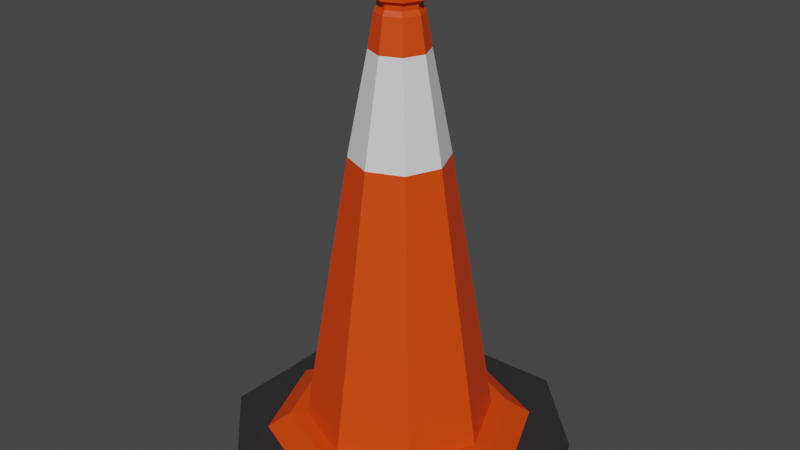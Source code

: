 # Source: traffic_cone.blend  (saved by Blender 2.80.35; exported with 4.5.12 LTS)
import bpy
from mathutils import Matrix  # noqa: F401  (used for matrix-valued properties, if any)

bpy.ops.wm.read_factory_settings(use_empty=True)
scene = bpy.context.scene
scene.name = 'Scene'

# ---- collections
col_collection = bpy.data.collections.new('Collection'); scene.collection.children.link(col_collection)

# ---- materials (node trees are filled in below, after node groups)
mat_white = bpy.data.materials.new('White')
mat_white.use_transparent_shadow = False
mat_white.roughness = 0.25
mat_orange = bpy.data.materials.new('Orange')
mat_orange.use_transparent_shadow = False
mat_orange.roughness = 0.25
mat_black = bpy.data.materials.new('Black')
mat_black.use_transparent_shadow = False
mat_black.roughness = 0.25

# ---- material node trees
mat_white.use_nodes = True; mat_white.node_tree.nodes.clear()
_N = mat_white.node_tree.nodes; _L = mat_white.node_tree.links
n0 = _N.new('ShaderNodeOutputMaterial'); n0.name = 'Material Output'; n0.location = (300, 300)
n1 = _N.new('ShaderNodeBsdfPrincipled'); n1.name = 'Principled BSDF'; n1.location = (10, 300)
n1.distribution = 'GGX'
n1.subsurface_method = 'BURLEY'
n1.inputs[3].default_value = 1.45
_L.new(n1.outputs[0], n0.inputs[0])
n0.is_active_output = True
mat_orange.use_nodes = True; mat_orange.node_tree.nodes.clear()
_N = mat_orange.node_tree.nodes; _L = mat_orange.node_tree.links
n0 = _N.new('ShaderNodeOutputMaterial'); n0.name = 'Material Output'; n0.location = (300, 300)
n1 = _N.new('ShaderNodeBsdfPrincipled'); n1.name = 'Principled BSDF'; n1.location = (10, 300)
n1.distribution = 'GGX'
n1.subsurface_method = 'BURLEY'
n1.inputs[0].default_value = (0.8, 0.0584, 0.0, 1.0)
n1.inputs[3].default_value = 1.45
_L.new(n1.outputs[0], n0.inputs[0])
n0.is_active_output = True
mat_black.use_nodes = True; mat_black.node_tree.nodes.clear()
_N = mat_black.node_tree.nodes; _L = mat_black.node_tree.links
n0 = _N.new('ShaderNodeOutputMaterial'); n0.name = 'Material Output'; n0.location = (300, 300)
n1 = _N.new('ShaderNodeBsdfPrincipled'); n1.name = 'Principled BSDF'; n1.location = (10, 300)
n1.distribution = 'GGX'
n1.subsurface_method = 'BURLEY'
n1.inputs[0].default_value = (0.02539, 0.02539, 0.02539, 1.0)
n1.inputs[3].default_value = 1.45
_L.new(n1.outputs[0], n0.inputs[0])
n0.is_active_output = True

# ---- world
world_world = bpy.data.worlds.new('World'); scene.world = world_world
world_world.color = (0.05088, 0.05088, 0.05088)
world_world.use_sun_shadow = False
world_world.sun_shadow_jitter_overblur = 0.0

# ---- meshes
me_cube_001 = bpy.data.meshes.new('Cube.001')
me_cube_001.from_pydata([(-0.1264, -0.1277, 0.008505), (-0.1264, 0.1251, 0.008505), (0.1264, -0.1277, 0.008505), (0.1264, 0.1251, 0.008505), (-0.1456, -0.147, 0.0241), (-0.1456, 0.1443, 0.0241), (0.1457, 0.1443, 0.0241), (0.1457, -0.147, 0.0241), (-0.0009783, -0.1474, 0.008107), (6.583e-06, -0.2073, 0.0241), (6.601e-06, -0.2353, 0.009719), (6.601e-06, -0.2353, 0.02288), (0.206, -0.001301, 0.0241), (0.234, -0.001301, 0.009719), (0.234, -0.001301, 0.02288), (-0.206, -0.001301, 0.0241), (-0.234, -0.001301, 0.009719), (-0.234, -0.001301, 0.02288), (6.619e-06, 0.2047, 0.0241), (6.601e-06, 0.2327, 0.009719), (6.601e-06, 0.2327, 0.02288), (6.588e-06, -0.1459, 0.04753), (6.586e-06, -0.1719, 0.04753), (-0.1206, -0.1219, 0.04753), (0.1706, -0.001301, 0.04753), (0.1206, -0.1219, 0.04753), (6.616e-06, 0.1693, 0.04753), (0.1206, 0.1193, 0.04753), (-0.1706, -0.001301, 0.04753), (-0.1206, 0.1193, 0.04753), (-0.1022, -0.1035, 0.04753), (0.1446, -0.001301, 0.04753), (0.1022, -0.1035, 0.04753), (6.613e-06, 0.1433, 0.04753), (0.1022, 0.1009, 0.04753), (-0.1446, -0.001301, 0.04753), (-0.1022, 0.1009, 0.04753), (-2.609e-09, -0.0364, 0.6812), (-0.02482, -0.02612, 0.6812), (0.0351, -0.001294, 0.6812), (0.02482, -0.02612, 0.6812), (3.528e-09, 0.03381, 0.6812), (0.02482, 0.02353, 0.6812), (-0.0351, -0.001294, 0.6812), (-0.02482, 0.02353, 0.6812), (-2.301e-09, -0.03233, 0.6955), (-2.301e-09, -0.03233, 0.6883), (-0.02195, -0.02324, 0.6883), (0.03104, -0.001294, 0.6883), (0.02195, -0.02324, 0.6883), (3.125e-09, 0.02974, 0.6883), (0.02195, 0.02065, 0.6883), (-0.03104, -0.001294, 0.6883), (-0.02195, 0.02065, 0.6883), (-2.924e-09, -0.0399, 0.7012), (-0.02195, -0.02324, 0.6955), (0.03104, -0.001294, 0.6955), (0.02195, -0.02324, 0.6955), (3.125e-09, 0.02974, 0.6955), (0.02195, 0.02065, 0.6955), (-0.03104, -0.001294, 0.6955), (-0.02195, 0.02065, 0.6955), (-2.924e-09, -0.0399, 0.7161), (-0.0273, -0.02859, 0.7012), (0.03861, -0.001294, 0.7012), (0.0273, -0.02859, 0.7012), (3.826e-09, 0.03731, 0.7012), (0.0273, 0.02601, 0.7012), (-0.03861, -0.001294, 0.7012), (-0.0273, 0.02601, 0.7012), (-1.908e-09, -0.025, 0.7253), (-0.0273, -0.02859, 0.7161), (0.03861, -0.001294, 0.7161), (0.0273, -0.02859, 0.7161), (3.826e-09, 0.03731, 0.7161), (0.0273, 0.02601, 0.7161), (-0.03861, -0.001294, 0.7161), (-0.0273, 0.02601, 0.7161), (-0.01676, -0.01805, 0.7253), (0.0237, -0.001294, 0.7253), (0.01676, -0.01805, 0.7253), (2.098e-09, 0.02241, 0.7253), (0.01676, 0.01546, 0.7253), (-0.0237, -0.001294, 0.7253), (-0.01676, 0.01546, 0.7253), (-2.383e-09, -0.03235, 0.7253), (-0.02196, -0.02325, 0.7253), (0.03105, -0.001294, 0.7253), (0.02196, -0.02325, 0.7253), (3.047e-09, 0.02976, 0.7253), (0.02196, 0.02066, 0.7253), (-0.03105, -0.001294, 0.7253), (-0.02196, 0.02066, 0.7253), (3.32e-10, -0.001294, 0.2137), (-0.0237, -0.001294, 0.2137), (0.0237, -0.001294, 0.2137), (2.098e-09, 0.02241, 0.2137), (-1.908e-09, -0.025, 0.2137), (-0.01676, -0.01805, 0.2137), (0.01676, -0.01805, 0.2137), (0.01676, 0.01546, 0.2137), (-0.01676, 0.01546, 0.2137), (-0.2364, 0.1176, 0.009652), (-0.1189, 0.2351, 0.009652), (-0.1533, 0.152, 0.009652), (-0.1189, -0.2377, 0.009652), (-0.2364, -0.1202, 0.009652), (-0.1533, -0.1546, 0.009652), (-0.1189, 0.2351, 0.02295), (-0.2364, 0.1176, 0.02295), (-0.1533, 0.152, 0.02295), (0.1189, 0.2351, 0.009652), (0.2364, 0.1176, 0.009652), (0.1533, 0.152, 0.009652), (0.2364, 0.1176, 0.02295), (0.1189, 0.2351, 0.02295), (0.1533, 0.152, 0.02295), (0.2364, -0.1202, 0.009652), (0.1189, -0.2377, 0.009652), (0.1533, -0.1546, 0.009652), (0.1189, -0.2377, 0.02295), (0.2364, -0.1202, 0.02295), (0.1533, -0.1546, 0.02295), (-0.2364, -0.1202, 0.02295), (-0.1189, -0.2377, 0.02295), (-0.1533, -0.1546, 0.02295), (-0.0308, -0.03209, 0.6305), (-6.329e-09, -0.07494, 0.4762), (-3.43e-09, -0.04485, 0.6305), (0.0308, 0.02951, 0.6305), (4.186e-09, 0.04226, 0.6305), (0.04356, -0.001294, 0.6305), (0.07365, -0.001294, 0.4762), (-0.07365, -0.001294, 0.4762), (0.05208, -0.05337, 0.4762), (-0.0002937, 0.1467, 0.008505), (-0.1264, -0.001301, 0.008505), (-0.0006383, -0.001301, 0.008305), (0.1264, -0.001301, 0.008505), (-0.05208, -0.05337, 0.4762), (0.05208, 0.05078, 0.4762), (6.548e-09, 0.07235, 0.4762), (-0.05208, 0.05078, 0.4762), (-0.0308, 0.02951, 0.6305), (-0.04356, -0.001294, 0.6305), (0.0308, -0.03209, 0.6305)], [], [(3, 6, 18, 5, 1, 135), (3, 138, 2, 7, 12, 6), (137, 138, 2, 8), (13, 14, 121, 117), (4, 15, 17, 123, 125), (19, 20, 115, 111), (8, 2, 119, 118, 10), (5, 18, 20, 108, 110), (118, 120, 11, 10), (112, 114, 14, 13), (106, 123, 17, 16), (138, 3, 113, 112, 13), (7, 9, 11, 120, 122), (136, 0, 107, 106, 16), (16, 17, 109, 102), (1, 5, 15, 4, 0, 136), (9, 7, 25, 22), (12, 7, 122, 121, 14), (9, 4, 125, 124, 11), (10, 11, 124, 105), (18, 6, 116, 115, 20), (6, 12, 14, 114, 116), (0, 8, 10, 105, 107), (135, 1, 104, 103, 19), (15, 5, 110, 109, 17), (15, 4, 23, 28), (6, 18, 26, 27), (12, 6, 27, 24), (25, 24, 31, 32), (29, 28, 35, 36), (24, 27, 34, 31), (26, 29, 36, 33), (4, 9, 22, 23), (18, 5, 29, 26), (5, 15, 28, 29), (7, 12, 24, 25), (131, 129, 42, 39), (130, 143, 44, 41), (126, 128, 37, 38), (129, 130, 41, 42), (28, 23, 30, 35), (22, 25, 32, 21), (27, 26, 33, 34), (23, 22, 21, 30), (38, 37, 46, 47), (42, 41, 50, 51), (37, 40, 49, 46), (43, 38, 47, 52), (143, 144, 43, 44), (145, 131, 39, 40), (144, 126, 38, 43), (128, 145, 40, 37), (46, 49, 57, 45), (52, 47, 55, 60), (49, 48, 56, 57), (53, 52, 60, 61), (41, 44, 53, 50), (39, 42, 51, 48), (44, 43, 52, 53), (40, 39, 48, 49), (57, 56, 64, 65), (61, 60, 68, 69), (56, 59, 67, 64), (58, 61, 69, 66), (51, 50, 58, 59), (47, 46, 45, 55), (50, 53, 61, 58), (48, 51, 59, 56), (66, 69, 77, 74), (63, 54, 62, 71), (67, 66, 74, 75), (54, 65, 73, 62), (60, 55, 63, 68), (45, 57, 65, 54), (59, 58, 66, 67), (55, 45, 54, 63), (71, 62, 85, 86), (75, 74, 89, 90), (62, 73, 88, 85), (76, 71, 86, 91), (64, 67, 75, 72), (69, 68, 76, 77), (65, 64, 72, 73), (68, 63, 71, 76), (84, 83, 94, 101), (79, 82, 100, 95), (81, 84, 101, 96), (78, 70, 97, 98), (74, 77, 92, 89), (72, 75, 90, 87), (77, 76, 91, 92), (73, 72, 87, 88), (70, 78, 86, 85), (79, 80, 88, 87), (81, 82, 90, 89), (83, 84, 92, 91), (80, 70, 85, 88), (82, 79, 87, 90), (78, 83, 91, 86), (84, 81, 89, 92), (97, 99, 95, 93), (95, 100, 96, 93), (101, 94, 93, 96), (98, 97, 93, 94), (80, 79, 95, 99), (83, 78, 98, 94), (70, 80, 99, 97), (82, 81, 96, 100), (102, 103, 104), (105, 106, 107), (108, 109, 110), (111, 112, 113), (114, 115, 116), (117, 118, 119), (120, 121, 122), (123, 124, 125), (108, 103, 102, 109), (114, 112, 111, 115), (120, 118, 117, 121), (105, 124, 123, 106), (103, 108, 20, 19), (21, 32, 134, 127), (35, 30, 139, 133), (32, 31, 132, 134), (36, 35, 133, 142), (34, 33, 141, 140), (30, 21, 127, 139), (33, 36, 142, 141), (31, 34, 140, 132), (3, 135, 19, 111, 113), (136, 137, 8, 0), (135, 3, 138, 137), (1, 135, 137, 136), (1, 136, 16, 102, 104), (2, 138, 13, 117, 119), (127, 134, 145, 128), (133, 139, 126, 144), (134, 132, 131, 145), (142, 133, 144, 143), (140, 141, 130, 129), (139, 127, 128, 126), (141, 142, 143, 130), (132, 140, 129, 131)])
me_cube_001.polygons.foreach_set('material_index', [2, 2, 0, 2, 2, 2, 2, 2, 2, 2, 2, 0, 2, 0, 2, 2, 1, 2, 2, 2, 2, 2, 2, 0, 2, 1, 1, 1, 1, 1, 1, 1, 1, 1, 1, 1, 1, 1, 1, 1, 1, 1, 1, 1, 1, 1, 1, 1, 1, 1, 1, 1, 1, 1, 1, 1, 1, 1, 1, 1, 1, 1, 1, 1, 1, 1, 1, 1, 1, 1, 1, 1, 1, 1, 1, 1, 1, 1, 1, 1, 1, 1, 1, 1, 1, 1, 1, 1, 1, 1, 1, 1, 1, 1, 1, 1, 1, 1, 1, 1, 0, 0, 0, 0, 1, 1, 1, 1, 0, 0, 2, 0, 2, 0, 2, 2, 2, 2, 2, 2, 2, 1, 1, 1, 1, 1, 1, 1, 1, 0, 0, 0, 0, 0, 0, 0, 0, 0, 0, 0, 0, 0, 0])
_uv = me_cube_001.uv_layers.new(name='UVMap')
_uv.uv.foreach_set('vector', [0.0, 0.0, 0.0, 0.0, 0.0, 0.0, 0.0, 0.0, 0.0, 0.0, 0.0, 0.0, 0.375, 0.5, 0.375, 0.625, 0.375, 0.75, 0.382, 0.75, 0.382, 0.625, 0.382, 0.5, 0.2499, 0.6258, 0.375, 0.625, 0.375, 0.75, 0.25, 0.75, 0.375, 0.625, 0.382, 0.625, 0.382, 0.6879, 0.375, 0.6879, 0.382, 0.0, 0.382, 0.125, 0.382, 0.125, 0.382, 0.06211, 0.382, 0.0, 0.375, 0.375, 0.382, 0.375, 0.382, 0.4379, 0.375, 0.4379, 0.25, 0.75, 0.375, 0.75, 0.375, 0.75, 0.3129, 0.75, 0.25, 0.75, 0.382, 0.25, 0.382, 0.375, 0.382, 0.375, 0.382, 0.3121, 0.382, 0.25, 0.375, 0.8121, 0.382, 0.8121, 0.382, 0.875, 0.375, 0.875, 0.375, 0.5621, 0.382, 0.5621, 0.382, 0.625, 0.375, 0.625, 0.375, 0.06211, 0.382, 0.06211, 0.382, 0.125, 0.375, 0.125, 0.375, 0.625, 0.375, 0.5, 0.375, 0.5, 0.375, 0.5621, 0.375, 0.625, 0.382, 0.75, 0.382, 0.875, 0.382, 0.875, 0.382, 0.8121, 0.382, 0.75, 0.125, 0.625, 0.125, 0.75, 0.125, 0.75, 0.125, 0.6879, 0.125, 0.625, 0.375, 0.125, 0.382, 0.125, 0.382, 0.1879, 0.375, 0.1879, 0.0, 0.0, 0.0, 0.0, 0.0, 0.0, 0.0, 0.0, 0.0, 0.0, 0.0, 0.0, 0.382, 0.875, 0.382, 0.75, 0.382, 0.75, 0.382, 0.875, 0.382, 0.625, 0.382, 0.75, 0.382, 0.75, 0.382, 0.6879, 0.382, 0.625, 0.382, 0.875, 0.382, 1.0, 0.382, 1.0, 0.382, 0.9379, 0.382, 0.875, 0.375, 0.875, 0.382, 0.875, 0.382, 0.9379, 0.375, 0.9379, 0.382, 0.375, 0.382, 0.5, 0.382, 0.5, 0.382, 0.4379, 0.382, 0.375, 0.382, 0.5, 0.382, 0.625, 0.382, 0.625, 0.382, 0.5621, 0.382, 0.5, 0.125, 0.75, 0.25, 0.75, 0.25, 0.75, 0.1871, 0.75, 0.125, 0.75, 0.2497, 0.5, 0.125, 0.5, 0.125, 0.5, 0.1871, 0.5, 0.25, 0.5, 0.382, 0.125, 0.382, 0.25, 0.382, 0.25, 0.382, 0.1879, 0.382, 0.125, 0.382, 0.125, 0.382, 0.0, 0.382, 0.0, 0.382, 0.125, 0.382, 0.5, 0.382, 0.375, 0.382, 0.375, 0.382, 0.5, 0.382, 0.625, 0.382, 0.5, 0.382, 0.5, 0.382, 0.625, 0.382, 0.75, 0.382, 0.625, 0.382, 0.625, 0.382, 0.75, 0.0, 0.0, 0.0, 0.0, 0.0, 0.0, 0.0, 0.0, 0.382, 0.625, 0.382, 0.5, 0.382, 0.5, 0.382, 0.625, 0.382, 0.375, 0.382, 0.25, 0.382, 0.25, 0.382, 0.375, 0.382, 1.0, 0.382, 0.875, 0.382, 0.875, 0.382, 1.0, 0.382, 0.375, 0.382, 0.25, 0.382, 0.25, 0.382, 0.375, 0.0, 0.0, 0.0, 0.0, 0.0, 0.0, 0.0, 0.0, 0.382, 0.75, 0.382, 0.625, 0.382, 0.625, 0.382, 0.75, 0.382, 0.625, 0.382, 0.5, 0.382, 0.5, 0.382, 0.625, 0.382, 0.375, 0.382, 0.25, 0.382, 0.25, 0.382, 0.375, 0.382, 1.0, 0.382, 0.875, 0.382, 0.875, 0.382, 1.0, 0.382, 0.5, 0.382, 0.375, 0.382, 0.375, 0.382, 0.5, 0.382, 0.125, 0.382, 0.0, 0.382, 0.0, 0.382, 0.125, 0.382, 0.875, 0.382, 0.75, 0.382, 0.75, 0.382, 0.875, 0.382, 0.5, 0.382, 0.375, 0.382, 0.375, 0.382, 0.5, 0.382, 1.0, 0.382, 0.875, 0.382, 0.875, 0.382, 1.0, 0.382, 1.0, 0.382, 0.875, 0.382, 0.875, 0.382, 1.0, 0.382, 0.5, 0.382, 0.375, 0.382, 0.375, 0.382, 0.5, 0.382, 0.875, 0.382, 0.75, 0.382, 0.75, 0.382, 0.875, 0.382, 0.125, 0.382, 0.0, 0.382, 0.0, 0.382, 0.125, 0.0, 0.0, 0.0, 0.0, 0.0, 0.0, 0.0, 0.0, 0.382, 0.75, 0.382, 0.625, 0.382, 0.625, 0.382, 0.75, 0.382, 0.125, 0.382, 0.0, 0.382, 0.0, 0.382, 0.125, 0.382, 0.875, 0.382, 0.75, 0.382, 0.75, 0.382, 0.875, 0.382, 0.875, 0.382, 0.75, 0.382, 0.75, 0.382, 0.875, 0.382, 0.125, 0.382, 0.0, 0.382, 0.0, 0.382, 0.125, 0.382, 0.75, 0.382, 0.625, 0.382, 0.625, 0.382, 0.75, 0.0, 0.0, 0.0, 0.0, 0.0, 0.0, 0.0, 0.0, 0.382, 0.375, 0.382, 0.25, 0.382, 0.25, 0.382, 0.375, 0.382, 0.625, 0.382, 0.5, 0.382, 0.5, 0.382, 0.625, 0.0, 0.0, 0.0, 0.0, 0.0, 0.0, 0.0, 0.0, 0.382, 0.75, 0.382, 0.625, 0.382, 0.625, 0.382, 0.75, 0.382, 0.75, 0.382, 0.625, 0.382, 0.625, 0.382, 0.75, 0.0, 0.0, 0.0, 0.0, 0.0, 0.0, 0.0, 0.0, 0.382, 0.625, 0.382, 0.5, 0.382, 0.5, 0.382, 0.625, 0.382, 0.375, 0.382, 0.25, 0.382, 0.25, 0.382, 0.375, 0.382, 0.5, 0.382, 0.375, 0.382, 0.375, 0.382, 0.5, 0.382, 1.0, 0.382, 0.875, 0.382, 0.875, 0.382, 1.0, 0.382, 0.375, 0.382, 0.25, 0.382, 0.25, 0.382, 0.375, 0.382, 0.625, 0.382, 0.5, 0.382, 0.5, 0.382, 0.625, 0.382, 0.375, 0.382, 0.25, 0.382, 0.25, 0.382, 0.375, 0.382, 1.0, 0.382, 0.875, 0.382, 0.875, 0.382, 1.0, 0.382, 0.5, 0.382, 0.375, 0.382, 0.375, 0.382, 0.5, 0.382, 0.875, 0.382, 0.75, 0.382, 0.75, 0.382, 0.875, 0.382, 0.125, 0.382, 0.0, 0.382, 0.0, 0.382, 0.125, 0.382, 0.875, 0.382, 0.75, 0.382, 0.75, 0.382, 0.875, 0.382, 0.5, 0.382, 0.375, 0.382, 0.375, 0.382, 0.5, 0.382, 1.0, 0.382, 0.875, 0.382, 0.875, 0.382, 1.0, 0.382, 1.0, 0.382, 0.875, 0.382, 0.875, 0.382, 1.0, 0.382, 0.5, 0.382, 0.375, 0.382, 0.375, 0.382, 0.5, 0.382, 0.875, 0.382, 0.75, 0.382, 0.75, 0.382, 0.875, 0.382, 0.125, 0.382, 0.0, 0.382, 0.0, 0.382, 0.125, 0.382, 0.625, 0.382, 0.5, 0.382, 0.5, 0.382, 0.625, 0.0, 0.0, 0.0, 0.0, 0.0, 0.0, 0.0, 0.0, 0.382, 0.75, 0.382, 0.625, 0.382, 0.625, 0.382, 0.75, 0.382, 0.125, 0.382, 0.0, 0.382, 0.0, 0.382, 0.125, 0.2655, 0.1533, 0.2915, 0.0954, 0.2915, 0.0954, 0.2655, 0.1533, 0.2915, 0.477, 0.2655, 0.3681, 0.2655, 0.3681, 0.2915, 0.477, 0.0, 0.0, 0.2655, 0.1533, 0.2655, 0.1533, 0.0, 0.0, 0.3283, 0.6952, 0.2915, 0.6678, 0.2915, 0.6678, 0.3283, 0.6952, 0.382, 0.375, 0.382, 0.25, 0.382, 0.25, 0.382, 0.375, 0.382, 0.625, 0.382, 0.5, 0.382, 0.5, 0.382, 0.625, 0.0, 0.0, 0.0, 0.0, 0.0, 0.0, 0.0, 0.0, 0.382, 0.75, 0.382, 0.625, 0.382, 0.625, 0.382, 0.75, 0.2915, 0.6678, 0.3283, 0.6952, 0.382, 1.0, 0.382, 0.875, 0.2915, 0.477, 0.3283, 0.6446, 0.382, 0.75, 0.382, 0.625, 0.0, 0.0, 0.2655, 0.3681, 0.382, 0.5, 0.0, 0.0, 0.2915, 0.0954, 0.2655, 0.1533, 0.382, 0.25, 0.382, 0.125, 0.3283, 0.6446, 0.2915, 0.6678, 0.382, 0.875, 0.382, 0.75, 0.2655, 0.3681, 0.2915, 0.477, 0.382, 0.625, 0.382, 0.5, 0.3283, 0.6952, 0.2915, 0.0954, 0.382, 0.125, 0.382, 1.0, 0.2655, 0.1533, 0.0, 0.0, 0.0, 0.0, 0.382, 0.25, 0.2915, 0.6678, 0.3283, 0.6446, 0.2915, 0.477, 0.0, 0.0, 0.2915, 0.477, 0.2655, 0.3681, 0.0, 0.0, 0.0, 0.0, 0.2655, 0.1533, 0.2915, 0.0954, 0.0, 0.0, 0.0, 0.0, 0.3283, 0.6952, 0.2915, 0.6678, 0.0, 0.0, 0.2915, 0.0954, 0.3283, 0.6446, 0.2915, 0.477, 0.2915, 0.477, 0.3283, 0.6446, 0.2915, 0.0954, 0.3283, 0.6952, 0.3283, 0.6952, 0.2915, 0.0954, 0.2915, 0.6678, 0.3283, 0.6446, 0.3283, 0.6446, 0.2915, 0.6678, 0.2655, 0.3681, 0.0, 0.0, 0.0, 0.0, 0.2655, 0.3681, 0.125, 0.5621, 0.125, 0.5, 0.125, 0.5, 0.1871, 0.75, 0.125, 0.75, 0.125, 0.75, 0.382, 0.3121, 0.382, 0.25, 0.382, 0.25, 0.3129, 0.5, 0.375, 0.5, 0.375, 0.5, 0.382, 0.5621, 0.382, 0.5, 0.382, 0.5, 0.375, 0.6879, 0.375, 0.75, 0.375, 0.75, 0.382, 0.8121, 0.382, 0.75, 0.382, 0.75, 0.382, 0.06211, 0.382, 0.0, 0.382, 0.0, 0.382, 0.3121, 0.375, 0.3121, 0.375, 0.1879, 0.382, 0.1879, 0.382, 0.5621, 0.375, 0.5621, 0.375, 0.4379, 0.382, 0.4379, 0.382, 0.8121, 0.375, 0.8121, 0.375, 0.6879, 0.382, 0.6879, 0.375, 0.9379, 0.382, 0.9379, 0.382, 1.0, 0.375, 1.0, 0.375, 0.3121, 0.382, 0.3121, 0.382, 0.375, 0.375, 0.375, 0.382, 0.875, 0.382, 0.75, 0.382, 0.75, 0.382, 0.875, 0.382, 0.125, 0.382, 0.0, 0.382, 0.0, 0.382, 0.125, 0.382, 0.75, 0.382, 0.625, 0.382, 0.625, 0.382, 0.75, 0.0, 0.0, 0.0, 0.0, 0.0, 0.0, 0.0, 0.0, 0.382, 0.5, 0.382, 0.375, 0.382, 0.375, 0.382, 0.5, 0.382, 1.0, 0.382, 0.875, 0.382, 0.875, 0.382, 1.0, 0.382, 0.375, 0.382, 0.25, 0.382, 0.25, 0.382, 0.375, 0.382, 0.625, 0.382, 0.5, 0.382, 0.5, 0.382, 0.625, 0.375, 0.5, 0.2497, 0.5, 0.25, 0.5, 0.3129, 0.5, 0.375, 0.5, 0.125, 0.625, 0.2499, 0.6258, 0.25, 0.75, 0.125, 0.75, 0.2497, 0.5, 0.375, 0.5, 0.375, 0.625, 0.2499, 0.6258, 0.125, 0.5, 0.2497, 0.5, 0.2499, 0.6258, 0.125, 0.625, 0.125, 0.5, 0.125, 0.625, 0.125, 0.625, 0.125, 0.5621, 0.125, 0.5, 0.375, 0.75, 0.375, 0.625, 0.375, 0.625, 0.375, 0.6879, 0.375, 0.75, 0.382, 0.875, 0.382, 0.75, 0.382, 0.75, 0.382, 0.875, 0.382, 0.125, 0.382, 0.0, 0.382, 0.0, 0.382, 0.125, 0.382, 0.75, 0.382, 0.625, 0.382, 0.625, 0.382, 0.75, 0.0, 0.0, 0.0, 0.0, 0.0, 0.0, 0.0, 0.0, 0.382, 0.5, 0.382, 0.375, 0.382, 0.375, 0.382, 0.5, 0.382, 1.0, 0.382, 0.875, 0.382, 0.875, 0.382, 1.0, 0.382, 0.375, 0.382, 0.25, 0.382, 0.25, 0.382, 0.375, 0.382, 0.625, 0.382, 0.5, 0.382, 0.5, 0.382, 0.625])
me_cube_001.materials.append(mat_white)
me_cube_001.materials.append(mat_orange)
me_cube_001.materials.append(mat_black)
me_cube_001.use_remesh_preserve_volume = False
me_cube_001.use_remesh_preserve_attributes = False
me_cube_001.use_mirror_vertex_groups = False
me_cube_001.update()

# ---- objects
ob_cube = bpy.data.objects.new('Cube', me_cube_001)

# ---- transforms, parenting, visibility, modifiers, constraints
ob_cube.location = (0.0, 0.0, 0.0)
ob_cube.lineart.crease_threshold = 0.0

# ---- collection membership
col_collection.objects.link(ob_cube)

# ---- scene / render settings (as saved in the file)
scene.frame_start = 1; scene.frame_end = 250; scene.frame_set(1)
scene.render.engine = 'BLENDER_EEVEE_NEXT'
scene.render.motion_blur_shutter = 1.0
scene.cycles.use_denoising = False
scene.cycles.samples = 128
scene.cycles.sampling_pattern = 'TABULATED_SOBOL'
scene.cycles.use_adaptive_sampling = False
scene.cycles.use_light_tree = False
scene.view_settings.view_transform = 'Filmic'
bpy.context.view_layer.update()

# ---- added for rendering (the .blend has no active camera and no usable light): camera, sun
cam_auto = bpy.data.cameras.new('AutoCamera')
cam_auto.lens = 50.0
cam_auto.sensor_width = 36.0
cam_auto.clip_end = 1000.0
ob_auto_camera = bpy.data.objects.new('AutoCamera', cam_auto)
scene.collection.objects.link(ob_auto_camera)
ob_auto_camera.location = (0.907207, -1.08994, 1.09246)
ob_auto_camera.rotation_euler = (1.09748, -7.21219e-08, 0.694738)
scene.camera = ob_auto_camera
light_auto_sun = bpy.data.lights.new('AutoSun', 'SUN')
light_auto_sun.energy = 3.0
light_auto_sun.angle = 0.0523599
ob_auto_sun = bpy.data.objects.new('AutoSun', light_auto_sun)
scene.collection.objects.link(ob_auto_sun)
ob_auto_sun.rotation_euler = (0.872665, 0.174533, 0.523599)
bpy.context.view_layer.update()
